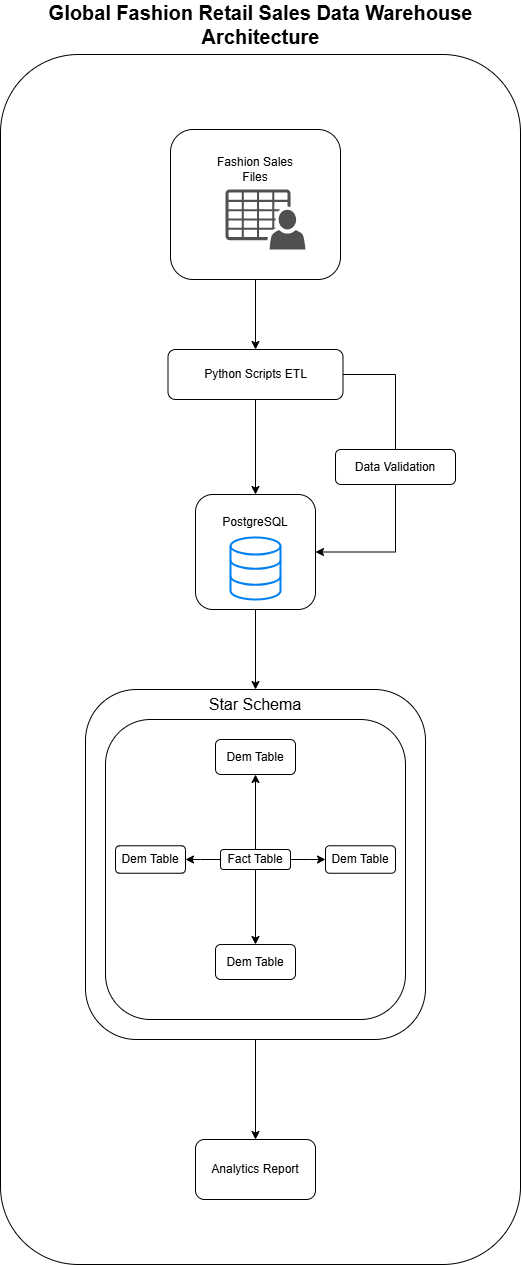

The diagram above was exported from draw.io. Its source (the exported page's mxGraphModel, read from the mxfile embedded in the PNG):
<mxGraphModel dx="2587" dy="2280" grid="1" gridSize="10" guides="1" tooltips="1" connect="1" arrows="1" fold="1" page="1" pageScale="1" pageWidth="850" pageHeight="1100" math="0" shadow="0">
  <root>
    <mxCell id="0" />
    <mxCell id="1" parent="0" />
    <mxCell id="df-DB1O_TiOjT6M5C6ma-34" parent="1" style="rounded=1;whiteSpace=wrap;html=1;rotation=-90;fillColor=none;" value="" vertex="1">
      <mxGeometry height="520" width="1210" x="-640" y="270" as="geometry" />
    </mxCell>
    <mxCell id="df-DB1O_TiOjT6M5C6ma-7" edge="1" parent="1" source="df-DB1O_TiOjT6M5C6ma-5" style="edgeStyle=orthogonalEdgeStyle;rounded=0;orthogonalLoop=1;jettySize=auto;html=1;" target="df-DB1O_TiOjT6M5C6ma-6" value="">
      <mxGeometry relative="1" as="geometry" />
    </mxCell>
    <mxCell id="df-DB1O_TiOjT6M5C6ma-5" parent="1" style="rounded=1;whiteSpace=wrap;html=1;fillColor=none;" value="" vertex="1">
      <mxGeometry height="150" width="170" x="-125" as="geometry" />
    </mxCell>
    <mxCell id="df-DB1O_TiOjT6M5C6ma-3" parent="1" style="sketch=0;pointerEvents=1;shadow=0;dashed=0;html=1;strokeColor=none;fillColor=#505050;labelPosition=center;verticalLabelPosition=bottom;verticalAlign=top;outlineConnect=0;align=center;shape=mxgraph.office.users.csv_file;" value="" vertex="1">
      <mxGeometry height="60" width="80" x="-70" y="60" as="geometry" />
    </mxCell>
    <mxCell id="df-DB1O_TiOjT6M5C6ma-4" parent="1" style="text;html=1;whiteSpace=wrap;strokeColor=none;fillColor=none;align=center;verticalAlign=middle;rounded=0;" value="Fashion Sales Files" vertex="1">
      <mxGeometry height="40" width="100" x="-90" y="20" as="geometry" />
    </mxCell>
    <mxCell id="df-DB1O_TiOjT6M5C6ma-9" edge="1" parent="1" source="df-DB1O_TiOjT6M5C6ma-6" style="edgeStyle=orthogonalEdgeStyle;rounded=0;orthogonalLoop=1;jettySize=auto;html=1;" target="df-DB1O_TiOjT6M5C6ma-8" value="">
      <mxGeometry relative="1" as="geometry" />
    </mxCell>
    <mxCell id="df-DB1O_TiOjT6M5C6ma-12" edge="1" parent="1" source="df-DB1O_TiOjT6M5C6ma-6" style="edgeStyle=orthogonalEdgeStyle;rounded=0;orthogonalLoop=1;jettySize=auto;html=1;exitX=1;exitY=0.5;exitDx=0;exitDy=0;entryX=1;entryY=0.5;entryDx=0;entryDy=0;" target="df-DB1O_TiOjT6M5C6ma-8">
      <mxGeometry relative="1" as="geometry">
        <Array as="points">
          <mxPoint x="100" y="245" />
          <mxPoint x="100" y="423" />
        </Array>
      </mxGeometry>
    </mxCell>
    <mxCell id="df-DB1O_TiOjT6M5C6ma-6" parent="1" style="rounded=1;whiteSpace=wrap;html=1;fillColor=none;" value="Python Scripts ETL" vertex="1">
      <mxGeometry height="50" width="175" x="-127.5" y="220" as="geometry" />
    </mxCell>
    <mxCell id="df-DB1O_TiOjT6M5C6ma-17" edge="1" parent="1" source="df-DB1O_TiOjT6M5C6ma-8" style="edgeStyle=orthogonalEdgeStyle;rounded=0;orthogonalLoop=1;jettySize=auto;html=1;" target="df-DB1O_TiOjT6M5C6ma-16" value="">
      <mxGeometry relative="1" as="geometry" />
    </mxCell>
    <mxCell id="df-DB1O_TiOjT6M5C6ma-8" parent="1" style="whiteSpace=wrap;html=1;fillColor=none;rounded=1;" value="" vertex="1">
      <mxGeometry height="115" width="120" x="-100" y="365" as="geometry" />
    </mxCell>
    <mxCell id="df-DB1O_TiOjT6M5C6ma-10" parent="1" style="html=1;verticalLabelPosition=bottom;align=center;labelBackgroundColor=#ffffff;verticalAlign=top;strokeWidth=2;strokeColor=#0080F0;shadow=0;dashed=0;shape=mxgraph.ios7.icons.data;" value="" vertex="1">
      <mxGeometry height="62.05" width="50" x="-65" y="407.95" as="geometry" />
    </mxCell>
    <mxCell id="df-DB1O_TiOjT6M5C6ma-11" parent="1" style="text;html=1;whiteSpace=wrap;strokeColor=none;fillColor=none;align=center;verticalAlign=middle;rounded=0;" value="PostgreSQL" vertex="1">
      <mxGeometry height="30" width="80" x="-80" y="377.95" as="geometry" />
    </mxCell>
    <mxCell id="df-DB1O_TiOjT6M5C6ma-13" parent="1" style="rounded=1;whiteSpace=wrap;html=1;" value="" vertex="1">
      <mxGeometry height="35" width="120" x="40" y="320" as="geometry" />
    </mxCell>
    <mxCell id="df-DB1O_TiOjT6M5C6ma-15" parent="1" style="text;html=1;whiteSpace=wrap;strokeColor=none;fillColor=none;align=center;verticalAlign=middle;rounded=0;" value="Data Validation" vertex="1">
      <mxGeometry height="30" width="100" x="50" y="322.5" as="geometry" />
    </mxCell>
    <mxCell id="df-DB1O_TiOjT6M5C6ma-33" edge="1" parent="1" source="df-DB1O_TiOjT6M5C6ma-16" style="edgeStyle=orthogonalEdgeStyle;rounded=0;orthogonalLoop=1;jettySize=auto;html=1;" target="df-DB1O_TiOjT6M5C6ma-32" value="">
      <mxGeometry relative="1" as="geometry" />
    </mxCell>
    <mxCell id="df-DB1O_TiOjT6M5C6ma-16" parent="1" style="whiteSpace=wrap;html=1;fillColor=none;rounded=1;" value="" vertex="1">
      <mxGeometry height="350" width="340" x="-210" y="560" as="geometry" />
    </mxCell>
    <mxCell id="df-DB1O_TiOjT6M5C6ma-19" parent="1" style="rounded=1;whiteSpace=wrap;html=1;" value="" vertex="1">
      <mxGeometry height="300" width="300" x="-190" y="590" as="geometry" />
    </mxCell>
    <mxCell id="df-DB1O_TiOjT6M5C6ma-20" parent="1" style="text;html=1;whiteSpace=wrap;strokeColor=none;fillColor=none;align=center;verticalAlign=middle;rounded=0;" value="&lt;font style=&quot;font-size: 16px;&quot;&gt;Star Schema&lt;/font&gt;" vertex="1">
      <mxGeometry height="30" width="100" x="-90" y="560" as="geometry" />
    </mxCell>
    <mxCell id="df-DB1O_TiOjT6M5C6ma-23" edge="1" parent="1" source="df-DB1O_TiOjT6M5C6ma-21" style="edgeStyle=orthogonalEdgeStyle;rounded=0;orthogonalLoop=1;jettySize=auto;html=1;" target="df-DB1O_TiOjT6M5C6ma-22" value="">
      <mxGeometry relative="1" as="geometry" />
    </mxCell>
    <mxCell id="df-DB1O_TiOjT6M5C6ma-25" edge="1" parent="1" source="df-DB1O_TiOjT6M5C6ma-21" style="edgeStyle=orthogonalEdgeStyle;rounded=0;orthogonalLoop=1;jettySize=auto;html=1;" target="df-DB1O_TiOjT6M5C6ma-24" value="">
      <mxGeometry relative="1" as="geometry" />
    </mxCell>
    <mxCell id="df-DB1O_TiOjT6M5C6ma-27" edge="1" parent="1" source="df-DB1O_TiOjT6M5C6ma-21" style="edgeStyle=orthogonalEdgeStyle;rounded=0;orthogonalLoop=1;jettySize=auto;html=1;" target="df-DB1O_TiOjT6M5C6ma-26" value="">
      <mxGeometry relative="1" as="geometry" />
    </mxCell>
    <mxCell id="df-DB1O_TiOjT6M5C6ma-29" edge="1" parent="1" source="df-DB1O_TiOjT6M5C6ma-21" style="edgeStyle=orthogonalEdgeStyle;rounded=0;orthogonalLoop=1;jettySize=auto;html=1;" target="df-DB1O_TiOjT6M5C6ma-28" value="">
      <mxGeometry relative="1" as="geometry" />
    </mxCell>
    <mxCell id="df-DB1O_TiOjT6M5C6ma-21" parent="1" style="rounded=1;whiteSpace=wrap;html=1;" value="Fact Table" vertex="1">
      <mxGeometry height="20" width="70" x="-75" y="720" as="geometry" />
    </mxCell>
    <mxCell id="df-DB1O_TiOjT6M5C6ma-22" parent="1" style="whiteSpace=wrap;html=1;rounded=1;" value="Dem Table" vertex="1">
      <mxGeometry height="35" width="80" x="-80" y="610" as="geometry" />
    </mxCell>
    <mxCell id="df-DB1O_TiOjT6M5C6ma-24" parent="1" style="whiteSpace=wrap;html=1;rounded=1;" value="Dem Table" vertex="1">
      <mxGeometry height="27.5" width="70" x="30" y="716.25" as="geometry" />
    </mxCell>
    <mxCell id="df-DB1O_TiOjT6M5C6ma-26" parent="1" style="whiteSpace=wrap;html=1;rounded=1;" value="Dem Table" vertex="1">
      <mxGeometry height="35" width="80" x="-80" y="815" as="geometry" />
    </mxCell>
    <mxCell id="df-DB1O_TiOjT6M5C6ma-28" parent="1" style="whiteSpace=wrap;html=1;rounded=1;" value="Dem Table" vertex="1">
      <mxGeometry height="27.5" width="70" x="-180" y="716.25" as="geometry" />
    </mxCell>
    <mxCell id="df-DB1O_TiOjT6M5C6ma-30" edge="1" parent="1" source="df-DB1O_TiOjT6M5C6ma-21" style="edgeStyle=orthogonalEdgeStyle;rounded=0;orthogonalLoop=1;jettySize=auto;html=1;exitX=0.5;exitY=1;exitDx=0;exitDy=0;" target="df-DB1O_TiOjT6M5C6ma-21">
      <mxGeometry relative="1" as="geometry" />
    </mxCell>
    <mxCell id="df-DB1O_TiOjT6M5C6ma-32" parent="1" style="whiteSpace=wrap;html=1;fillColor=none;rounded=1;" value="Analytics Report" vertex="1">
      <mxGeometry height="60" width="120" x="-100" y="1010" as="geometry" />
    </mxCell>
    <mxCell id="df-DB1O_TiOjT6M5C6ma-35" parent="1" style="text;html=1;whiteSpace=wrap;strokeColor=none;fillColor=none;align=center;verticalAlign=middle;rounded=0;" value="&lt;b&gt;&lt;font style=&quot;font-size: 20px;&quot;&gt;Global Fashion Retail Sales Data Warehouse Architecture&lt;/font&gt;&lt;/b&gt;" vertex="1">
      <mxGeometry height="30" width="452.5" x="-261.25" y="-120" as="geometry" />
    </mxCell>
  </root>
</mxGraphModel>